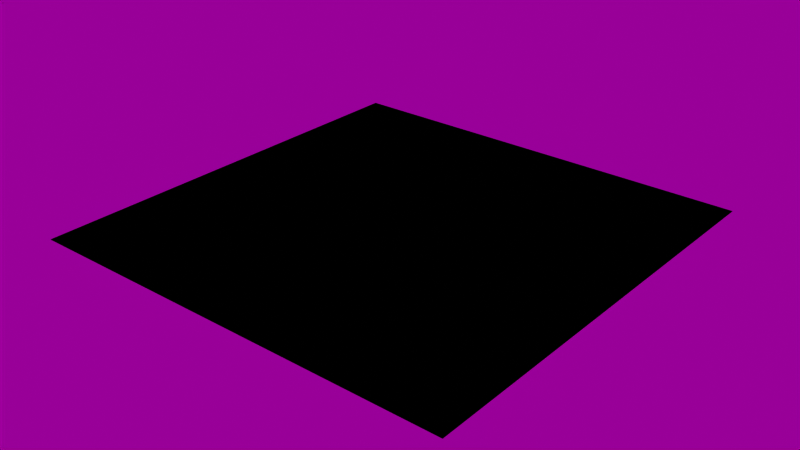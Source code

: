 # Source: sine_press.blend  (saved by Blender 2.90.6; exported with 4.5.12 LTS)
import bpy
from mathutils import Matrix  # noqa: F401  (used for matrix-valued properties, if any)

bpy.ops.wm.read_factory_settings(use_empty=True)
scene = bpy.context.scene
scene.name = 'Scene'

# ---- collections
col_collection = bpy.data.collections.new('Collection'); scene.collection.children.link(col_collection)

# ---- images (referenced by path relative to the original .blend; pixels are not part of the script)
import os
ASSET_DIR = os.environ.get("B2B_ASSET_DIR", "")  # directory of the original .blend (textures are referenced by path, not embedded)
HERE = os.path.dirname(os.path.abspath(__file__))  # packed textures are extracted next to this script under _unpacked/

def load_image(name, relpath, width, height, colorspace="sRGB"):
    """Load a texture the original file referenced (path relative to the .blend, or extracted next to this script)."""
    p = next((c for c in (os.path.join(HERE, relpath), os.path.join(ASSET_DIR, relpath)) if relpath and os.path.exists(c)), "")
    if p:
        img = bpy.data.images.load(p, check_existing=True)
        img.name = name
    else:  # same state as the original file: an image datablock whose file is absent (Cycles renders it pink)
        img = bpy.data.images.new(name, width, height)
        img.source = "FILE"
        img.filepath = "//" + (relpath or name)
    img.colorspace_settings.name = colorspace
    return img
img_bright_roof_multi_hdr = load_image('Bright-Roof-Multi.hdr', 'Bright-Roof-Multi.hdr', 1024, 1024, 'Linear Rec.709')

# ---- materials (node trees are filled in below, after node groups)
mat_material_001 = bpy.data.materials.new('Material.001')
mat_material_001.surface_render_method = 'BLENDED'
mat_material_001.blend_method = 'BLEND'
mat_material_001.alpha_threshold = 0.3739
mat_material_001.use_transparency_overlap = False
mat_material_001.show_transparent_back = False
mat_material_001.use_raytrace_refraction = True
mat_material_001.use_screen_refraction = True
mat_material_001.thickness_mode = 'SLAB'

# ---- node groups
ng_nodegroup = bpy.data.node_groups.new('NodeGroup', 'ShaderNodeTree')
_s = ng_nodegroup.interface.new_socket(name='Value', in_out='OUTPUT', socket_type='NodeSocketFloat')
_s.min_value = 0.0
_s.max_value = 0.0
_s = ng_nodegroup.interface.new_socket(name='Input', in_out='INPUT', socket_type='NodeSocketVector')
_s.min_value = 0.0
_s.max_value = -3.403e+38
_s = ng_nodegroup.interface.new_socket(name='Value', in_out='INPUT', socket_type='NodeSocketFloat')
_s.default_value = 0.5
_s.min_value = -1e+04
_s.max_value = 1e+04
_N = ng_nodegroup.nodes; _L = ng_nodegroup.links
n0 = _N.new('ShaderNodeSeparateXYZ'); n0.name = 'Separate XYZ'; n0.location = (-583, 257)
n1 = _N.new('ShaderNodeMath'); n1.name = 'Math'; n1.location = (-405, 259)
n1.operation = 'SUBTRACT'
n1.inputs[2].default_value = 0.0
n2 = _N.new('ShaderNodeMath'); n2.name = 'Math.001'; n2.location = (-221, 258)
n2.operation = 'ABSOLUTE'
n2.inputs[2].default_value = 0.0
n3 = _N.new('ShaderNodeMath'); n3.name = 'Math.002'; n3.location = (-5, 253)
n3.operation = 'LESS_THAN'
n3.inputs[1].default_value = 0.08
n3.inputs[2].default_value = 0.0
n4 = _N.new('ShaderNodeMath'); n4.name = 'Math.003'; n4.location = (-49, -9)
n4.operation = 'MULTIPLY'
n4.inputs[1].default_value = 40.1
n4.inputs[2].default_value = 0.0
n5 = _N.new('ShaderNodeMath'); n5.name = 'Math.004'; n5.location = (181, -18)
n5.operation = 'MODULO'
n5.inputs[1].default_value = 1.0
n5.inputs[2].default_value = 0.0
n6 = _N.new('ShaderNodeMath'); n6.name = 'Math.005'; n6.location = (367, 18)
n6.operation = 'LESS_THAN'
n6.inputs[2].default_value = 0.0
n7 = _N.new('ShaderNodeSeparateXYZ'); n7.name = 'Separate XYZ.001'; n7.location = (-489, 19)
n8 = _N.new('ShaderNodeMath'); n8.name = 'Math.007'; n8.location = (101, -259)
n8.operation = 'SUBTRACT'
n8.inputs[2].default_value = 0.0
n9 = _N.new('ShaderNodeMath'); n9.name = 'Math.009'; n9.location = (668, 36)
n9.operation = 'MULTIPLY'
n9.inputs[2].default_value = 0.0
n10 = _N.new('ShaderNodeMath'); n10.name = 'Math.006'; n10.location = (807, 217)
n10.operation = 'MULTIPLY'
n10.inputs[2].default_value = 0.0
n11 = _N.new('ShaderNodeMath'); n11.name = 'Math.008'; n11.location = (393, -212)
n11.operation = 'GREATER_THAN'
n11.inputs[1].default_value = 0.0
n11.inputs[2].default_value = 0.0
n12 = _N.new('ShaderNodeVectorRotate'); n12.name = 'Vector Rotate'; n12.location = (-685, -46)
n12.inputs[3].default_value = 0.7854
n13 = _N.new('NodeReroute'); n13.name = 'Reroute'; n13.location = (-807, 135)
n13.width = 16
n13.socket_idname = 'NodeSocketVector'
n14 = _N.new('NodeGroupInput'); n14.name = 'Group Input'; n14.location = (-1007, 0)
n15 = _N.new('NodeGroupOutput'); n15.name = 'Group Output'; n15.location = (1007, 0)
_L.new(n14.outputs[0], n13.inputs[0])
_L.new(n0.outputs[0], n1.inputs[0])
_L.new(n1.outputs[0], n2.inputs[0])
_L.new(n2.outputs[0], n3.inputs[0])
_L.new(n12.outputs[0], n7.inputs[0])
_L.new(n4.outputs[0], n5.inputs[0])
_L.new(n5.outputs[0], n6.inputs[0])
_L.new(n6.outputs[0], n9.inputs[0])
_L.new(n3.outputs[0], n10.inputs[0])
_L.new(n7.outputs[1], n4.inputs[0])
_L.new(n8.outputs[0], n11.inputs[0])
_L.new(n9.outputs[0], n10.inputs[1])
_L.new(n0.outputs[1], n8.inputs[0])
_L.new(n10.outputs[0], n15.inputs[0])
_L.new(n11.outputs[0], n9.inputs[1])
_L.new(n14.outputs[1], n8.inputs[1])
_L.new(n13.outputs[0], n0.inputs[0])
_L.new(n13.outputs[0], n12.inputs[0])
n15.is_active_output = True

# ---- material node trees
mat_material_001.use_nodes = True; mat_material_001.node_tree.nodes.clear()
_N = mat_material_001.node_tree.nodes; _L = mat_material_001.node_tree.links
n0 = _N.new('ShaderNodeTexCoord'); n0.name = 'Texture Coordinate'; n0.location = (100, -200)
n0.from_instancer = True
n1 = _N.new('ShaderNodeValue'); n1.name = 'Value'; n1.location = (140, -480)
n1.width = 100
n1.outputs[0].default_value = 0.5
n2 = _N.new('ShaderNodeGroup'); n2.name = 'Group'; n2.location = (400, -240)
n2.node_tree = ng_nodegroup
n3 = _N.new('ShaderNodeOutputMaterial'); n3.name = 'Material Output'; n3.location = (900, -240)
_L.new(n0.outputs[0], n2.inputs[0])
_L.new(n2.outputs[0], n3.inputs[0])
_L.new(n1.outputs[0], n2.inputs[1])
n3.is_active_output = True

# ---- world
world_world = bpy.data.worlds.new('World'); scene.world = world_world
world_world.use_nodes = True; world_world.node_tree.nodes.clear()
_N = world_world.node_tree.nodes; _L = world_world.node_tree.links
n0 = _N.new('ShaderNodeOutputWorld'); n0.name = 'World Output'; n0.location = (300, 300)
n1 = _N.new('ShaderNodeBackground'); n1.name = 'Background'; n1.location = (110, 300)
n1.inputs[1].default_value = 0.6
n2 = _N.new('ShaderNodeTexEnvironment'); n2.name = 'Environment Texture'; n2.location = (-180, 280)
n2.image = img_bright_roof_multi_hdr
_L.new(n1.outputs[0], n0.inputs[0])
_L.new(n2.outputs[0], n1.inputs[0])
n0.is_active_output = True
world_world.color = (0.05088, 0.05088, 0.05088)
world_world.use_sun_shadow = False
world_world.sun_shadow_jitter_overblur = 0.0

# ---- meshes
me_plane_002 = bpy.data.meshes.new('Plane.002')
me_plane_002.from_pydata([(-1.0, -1.0, 0.0), (1.0, -1.0, 0.0), (-1.0, 1.0, 0.0), (1.0, 1.0, 0.0)], [], [(0, 1, 3, 2)])
_uv = me_plane_002.uv_layers.new(name='UVMap')
_uv.uv.foreach_set('vector', [0.0, 0.0, 1.0, 0.0, 1.0, 1.0, 0.0, 1.0])
me_plane_002.materials.append(mat_material_001)
me_plane_002.use_remesh_fix_poles = True
me_plane_002.use_remesh_preserve_attributes = False
me_plane_002.use_mirror_vertex_groups = False
me_plane_002.update()

# ---- objects
ob_plane = bpy.data.objects.new('Plane', me_plane_002)

# ---- transforms, parenting, visibility, modifiers, constraints
ob_plane.location = (-0.09052, -0.02012, 0.1227)
ob_plane.lineart.crease_threshold = 0.0

# ---- collection membership
col_collection.objects.link(ob_plane)

# ---- scene / render settings (as saved in the file)
scene.frame_start = 1; scene.frame_end = 250; scene.frame_set(1)
scene.render.engine = 'BLENDER_EEVEE_NEXT'
scene.cycles.use_denoising = False
scene.cycles.samples = 128
scene.cycles.sampling_pattern = 'TABULATED_SOBOL'
scene.cycles.use_adaptive_sampling = False
scene.cycles.use_light_tree = False
scene.eevee.use_raytracing = True
scene.view_settings.view_transform = 'Raw'
bpy.context.view_layer.update()

# ---- added for rendering (the .blend has no active camera and no usable light): camera, sun
cam_auto = bpy.data.cameras.new('AutoCamera')
cam_auto.lens = 50.0
cam_auto.sensor_width = 36.0
cam_auto.clip_end = 1000.0
ob_auto_camera = bpy.data.objects.new('AutoCamera', cam_auto)
scene.collection.objects.link(ob_auto_camera)
ob_auto_camera.location = (2.52641, -3.16043, 2.21623)
ob_auto_camera.rotation_euler = (1.09748, -7.21219e-08, 0.694738)
scene.camera = ob_auto_camera
light_auto_sun = bpy.data.lights.new('AutoSun', 'SUN')
light_auto_sun.energy = 3.0
light_auto_sun.angle = 0.0523599
ob_auto_sun = bpy.data.objects.new('AutoSun', light_auto_sun)
scene.collection.objects.link(ob_auto_sun)
ob_auto_sun.rotation_euler = (0.872665, 0.174533, 0.523599)
bpy.context.view_layer.update()
